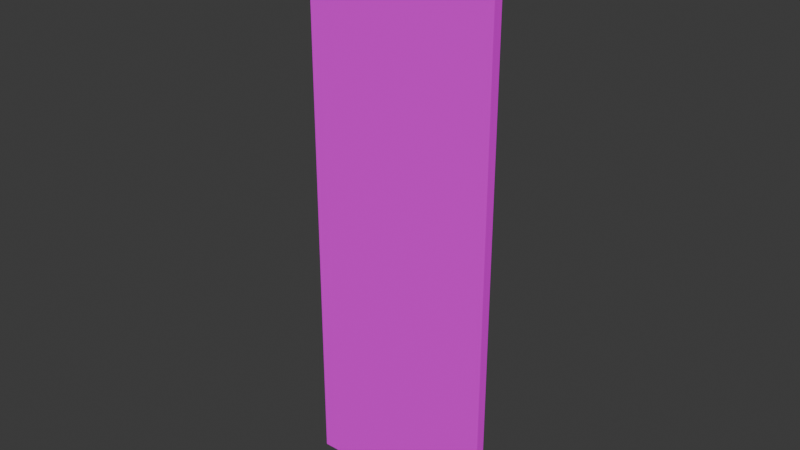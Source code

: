 # Source: Wall_2x6.blend  (saved by Blender 4.4.32; exported with 4.5.12 LTS)
import bpy
from mathutils import Matrix  # noqa: F401  (used for matrix-valued properties, if any)

bpy.ops.wm.read_factory_settings(use_empty=True)
scene = bpy.context.scene
scene.name = 'Scene'

# ---- collections
col_collection = bpy.data.collections.new('Collection'); scene.collection.children.link(col_collection)

# ---- images (referenced by path relative to the original .blend; pixels are not part of the script)
import os
ASSET_DIR = os.environ.get("B2B_ASSET_DIR", "")  # directory of the original .blend (textures are referenced by path, not embedded)
HERE = os.path.dirname(os.path.abspath(__file__))  # packed textures are extracted next to this script under _unpacked/

def load_image(name, relpath, width, height, colorspace="sRGB"):
    """Load a texture the original file referenced (path relative to the .blend, or extracted next to this script)."""
    p = next((c for c in (os.path.join(HERE, relpath), os.path.join(ASSET_DIR, relpath)) if relpath and os.path.exists(c)), "")
    if p:
        img = bpy.data.images.load(p, check_existing=True)
        img.name = name
    else:  # same state as the original file: an image datablock whose file is absent (Cycles renders it pink)
        img = bpy.data.images.new(name, width, height)
        img.source = "FILE"
        img.filepath = "//" + (relpath or name)
    img.colorspace_settings.name = colorspace
    return img
img_uvgrid = load_image('UVGRID', '', 1024, 1024, 'sRGB')

# ---- materials (node trees are filled in below, after node groups)
mat_material_001 = bpy.data.materials.new('Material.001')

# ---- material node trees
mat_material_001.use_nodes = True; mat_material_001.node_tree.nodes.clear()
_N = mat_material_001.node_tree.nodes; _L = mat_material_001.node_tree.links
n0 = _N.new('ShaderNodeBsdfPrincipled'); n0.name = 'Principled BSDF'; n0.location = (10, 300)
n1 = _N.new('ShaderNodeOutputMaterial'); n1.name = 'Material Output'; n1.location = (300, 300)
n2 = _N.new('ShaderNodeTexImage'); n2.name = 'Image Texture'; n2.location = (-180, 280)
n2.image = img_uvgrid
_L.new(n0.outputs[0], n1.inputs[0])
_L.new(n2.outputs[0], n0.inputs[0])
n1.is_active_output = True

# ---- world
world_world = bpy.data.worlds.new('World'); scene.world = world_world
world_world.use_nodes = True; world_world.node_tree.nodes.clear()
_N = world_world.node_tree.nodes; _L = world_world.node_tree.links
n0 = _N.new('ShaderNodeOutputWorld'); n0.name = 'World Output'; n0.location = (300, 300)
n1 = _N.new('ShaderNodeBackground'); n1.name = 'Background'; n1.location = (10, 300)
n1.inputs[0].default_value = (0.05088, 0.05088, 0.05088, 1.0)
_L.new(n1.outputs[0], n0.inputs[0])
n0.is_active_output = True
world_world.color = (0.05088, 0.05088, 0.05088)
world_world.sun_shadow_jitter_overblur = 0.0

# ---- meshes
me_cube_001 = bpy.data.meshes.new('Cube.001')
me_cube_001.from_pydata([(-1.0, 0.9, 0.0), (-1.0, 0.9, 6.0), (-1.0, 1.0, 0.0), (-1.0, 1.0, 6.0), (1.0, 0.9, 0.0), (1.0, 0.9, 6.0), (1.0, 1.0, 0.0), (1.0, 1.0, 6.0), (-1.0, 0.9, 2.0), (-1.0, 0.9, 4.0), (-1.0, 1.0, 4.0), (-1.0, 1.0, 2.0), (1.0, 1.0, 4.0), (1.0, 1.0, 2.0), (1.0, 0.9, 4.0), (1.0, 0.9, 2.0)], [], [(9, 1, 3, 10), (10, 3, 7, 12), (12, 7, 5, 14), (2, 6, 4, 0), (7, 3, 1, 5), (4, 15, 8, 0), (15, 14, 9, 8), (6, 13, 15, 4), (13, 12, 14, 15), (2, 11, 13, 6), (11, 10, 12, 13), (0, 8, 11, 2), (8, 9, 10, 11), (14, 5, 1, 9)])
_uv = me_cube_001.uv_layers.new(name='UVMap')
_uv.uv.foreach_set('vector', [0.0, 1.0, 0.0, 0.0, 0.05, 0.0, 0.05, 1.0, 1.0, 1.0, -7.55e-08, 1.0, 0.0, 0.0, 1.0, 7.55e-08, 0.0, 1.0, 0.0, 0.0, 0.05, 0.0, 0.05, 1.0, 0.7167, -5.498e-09, 0.7167, 0.3333, 0.7, 0.3333, 0.7, -6.756e-09, 0.05, -2.603e-08, 0.05, 1.0, 1.391e-08, 1.0, 8.941e-08, -2.98e-08, 1.0, 1.0, -7.55e-08, 1.0, 6.75e-15, -8.941e-08, 1.0, -1.391e-08, 1.0, 1.0, -7.55e-08, 1.0, 0.0, 0.0, 1.0, 7.55e-08, 0.0, 1.0, 0.0, 0.0, 0.05, 0.0, 0.05, 1.0, 0.0, 1.0, 0.0, 0.0, 0.05, 0.0, 0.05, 1.0, 1.0, 1.0, -7.55e-08, 1.0, 6.75e-15, -8.941e-08, 1.0, -1.391e-08, 1.0, 1.0, -7.55e-08, 1.0, 0.0, 0.0, 1.0, 7.55e-08, 0.0, 1.0, 0.0, 0.0, 0.05, 0.0, 0.05, 1.0, 0.0, 1.0, 0.0, 0.0, 0.05, 0.0, 0.05, 1.0, 1.0, 1.0, -7.55e-08, 1.0, 0.0, 0.0, 1.0, 7.55e-08])
me_cube_001.materials.append(mat_material_001)
me_cube_001.update()

# ---- objects
ob_cube = bpy.data.objects.new('Cube', me_cube_001)

# ---- transforms, parenting, visibility, modifiers, constraints
ob_cube.location = (0.0, 0.0, 0.0)

# ---- collection membership
col_collection.objects.link(ob_cube)

# ---- scene / render settings (as saved in the file)
scene.frame_start = 1; scene.frame_end = 250; scene.frame_set(1)
scene.render.engine = 'BLENDER_EEVEE_NEXT'
bpy.context.view_layer.update()

# ---- added for rendering (the .blend has no active camera and no usable light): camera, sun
cam_auto = bpy.data.cameras.new('AutoCamera')
cam_auto.lens = 50.0
cam_auto.sensor_width = 36.0
cam_auto.clip_end = 1000.0
ob_auto_camera = bpy.data.objects.new('AutoCamera', cam_auto)
scene.collection.objects.link(ob_auto_camera)
ob_auto_camera.location = (5.85237, -6.07284, 7.68189)
ob_auto_camera.rotation_euler = (1.09748, -7.21219e-08, 0.694738)
scene.camera = ob_auto_camera
light_auto_sun = bpy.data.lights.new('AutoSun', 'SUN')
light_auto_sun.energy = 3.0
light_auto_sun.angle = 0.0523599
ob_auto_sun = bpy.data.objects.new('AutoSun', light_auto_sun)
scene.collection.objects.link(ob_auto_sun)
ob_auto_sun.rotation_euler = (0.872665, 0.174533, 0.523599)
bpy.context.view_layer.update()
